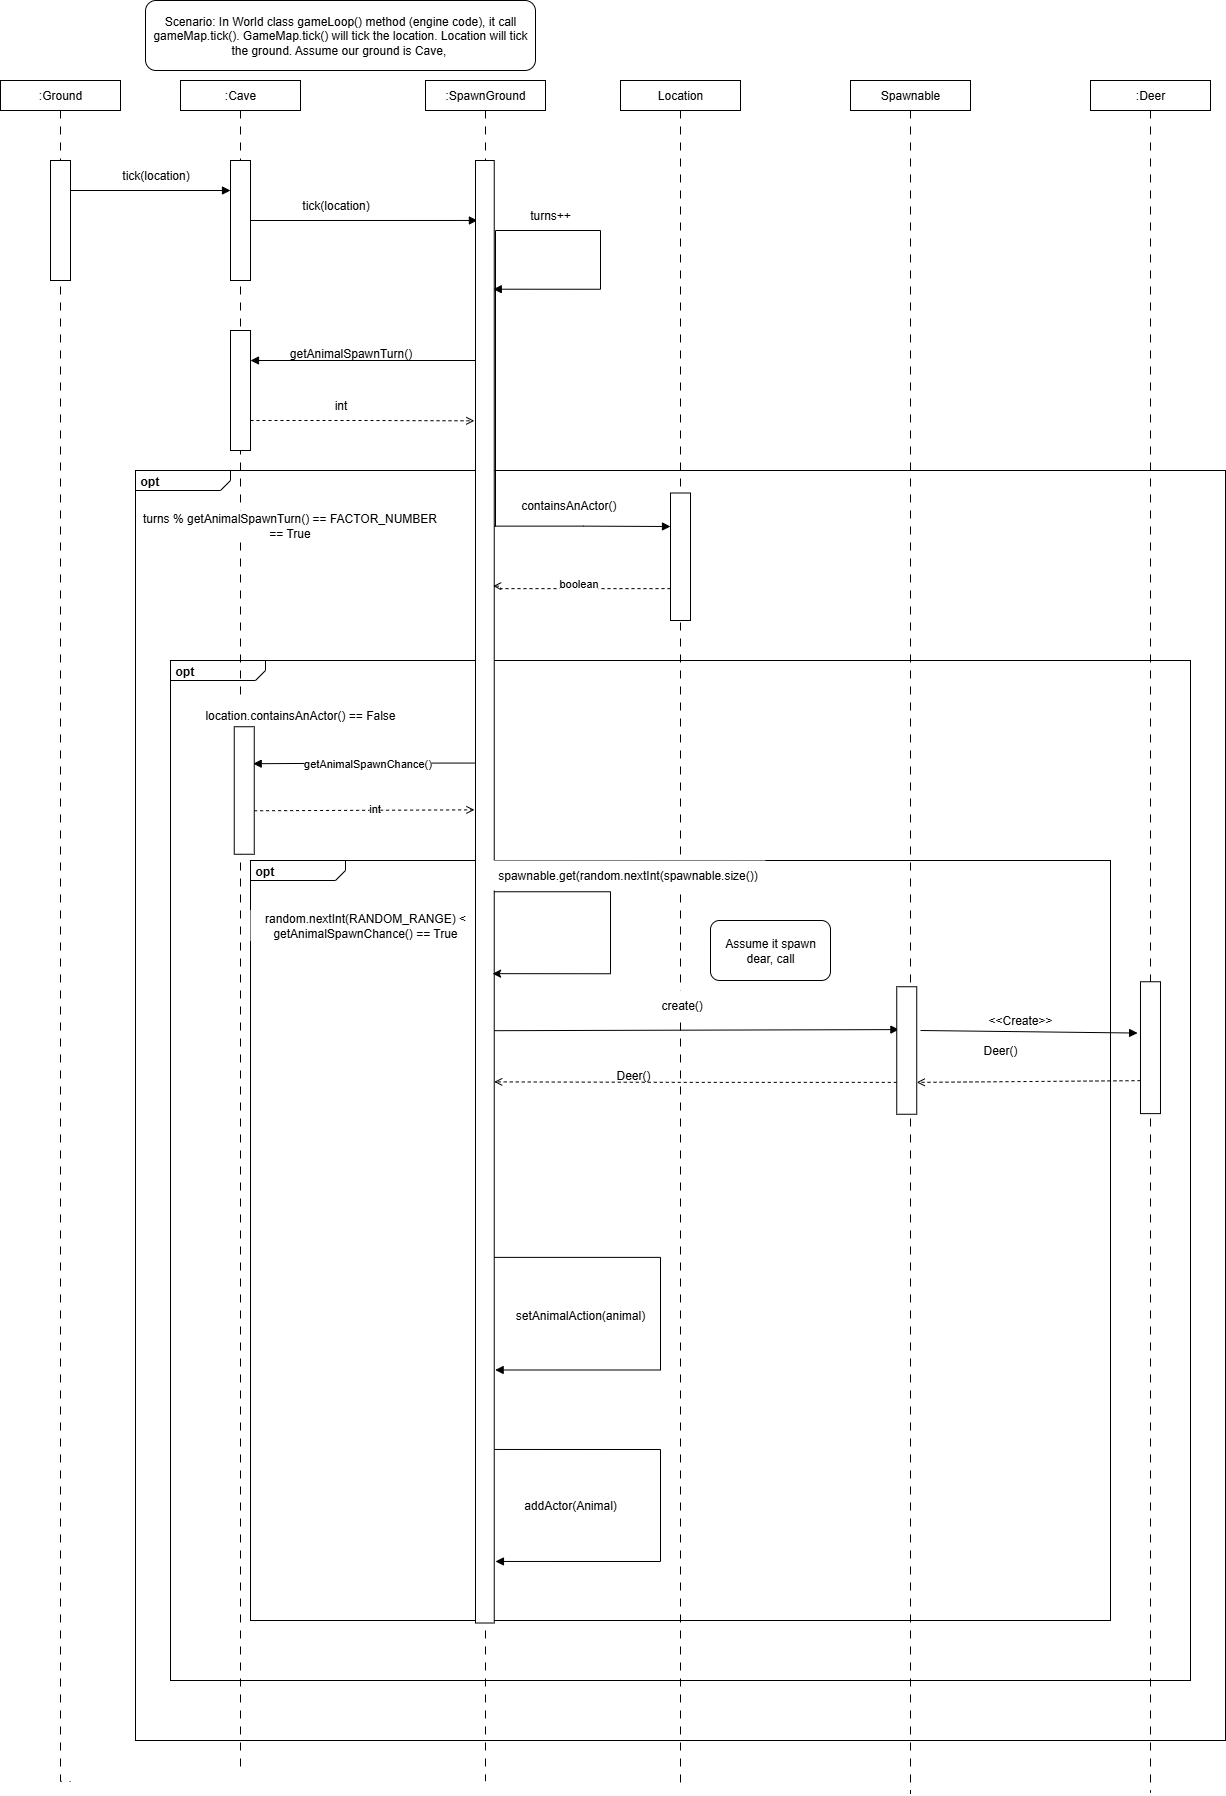

The diagram above was exported from draw.io. Its source (the exported page's mxGraphModel, read from the mxfile embedded in the PNG):
<mxGraphModel dx="2211" dy="703" grid="1" gridSize="10" guides="1" tooltips="1" connect="1" arrows="1" fold="1" page="1" pageScale="1" pageWidth="850" pageHeight="1100" math="0" shadow="0">
  <root>
    <mxCell id="0" />
    <mxCell id="1" parent="0" />
    <mxCell id="-3_SgdvxuFXaIwyJ72d3-1" value="&lt;p style=&quot;margin:0px;margin-top:4px;margin-left:5px;text-align:left;&quot;&gt;&lt;b&gt;opt&lt;/b&gt;&lt;/p&gt;" style="html=1;shape=mxgraph.sysml.package;overflow=fill;labelX=95;align=left;spacingLeft=5;verticalAlign=top;spacingTop=-3;" vertex="1" parent="1">
      <mxGeometry x="55" y="470" width="1090" height="1270" as="geometry" />
    </mxCell>
    <mxCell id="-3_SgdvxuFXaIwyJ72d3-23" value="&lt;p style=&quot;margin:0px;margin-top:4px;margin-left:5px;text-align:left;&quot;&gt;&lt;b&gt;opt&lt;/b&gt;&lt;/p&gt;" style="html=1;shape=mxgraph.sysml.package;overflow=fill;labelX=95;align=left;spacingLeft=5;verticalAlign=top;spacingTop=-3;" vertex="1" parent="1">
      <mxGeometry x="90" y="660" width="1020" height="1020" as="geometry" />
    </mxCell>
    <mxCell id="-3_SgdvxuFXaIwyJ72d3-24" value="&lt;p style=&quot;margin:0px;margin-top:4px;margin-left:5px;text-align:left;&quot;&gt;&lt;b&gt;opt&lt;/b&gt;&lt;/p&gt;" style="html=1;shape=mxgraph.sysml.package;overflow=fill;labelX=95;align=left;spacingLeft=5;verticalAlign=top;spacingTop=-3;" vertex="1" parent="1">
      <mxGeometry x="170" y="860" width="860" height="760" as="geometry" />
    </mxCell>
    <mxCell id="-3_SgdvxuFXaIwyJ72d3-122" style="edgeStyle=orthogonalEdgeStyle;rounded=0;orthogonalLoop=1;jettySize=auto;html=1;dashed=1;dashPattern=8 8;endArrow=none;endFill=0;" edge="1" parent="1" source="-3_SgdvxuFXaIwyJ72d3-2">
      <mxGeometry relative="1" as="geometry">
        <mxPoint x="160" y="1772.8234145220588" as="targetPoint" />
      </mxGeometry>
    </mxCell>
    <mxCell id="-3_SgdvxuFXaIwyJ72d3-2" value=":Cave" style="rounded=0;whiteSpace=wrap;html=1;" vertex="1" parent="1">
      <mxGeometry x="100" y="80" width="120" height="30" as="geometry" />
    </mxCell>
    <mxCell id="-3_SgdvxuFXaIwyJ72d3-123" style="edgeStyle=orthogonalEdgeStyle;rounded=0;orthogonalLoop=1;jettySize=auto;html=1;dashed=1;dashPattern=8 8;endArrow=none;endFill=0;" edge="1" parent="1" source="-3_SgdvxuFXaIwyJ72d3-3">
      <mxGeometry relative="1" as="geometry">
        <mxPoint x="-10" y="1780.9412339154412" as="targetPoint" />
        <Array as="points">
          <mxPoint x="-20" y="1781" />
        </Array>
      </mxGeometry>
    </mxCell>
    <mxCell id="-3_SgdvxuFXaIwyJ72d3-3" value=":Ground" style="rounded=0;whiteSpace=wrap;html=1;" vertex="1" parent="1">
      <mxGeometry x="-80" y="80" width="120" height="30" as="geometry" />
    </mxCell>
    <mxCell id="-3_SgdvxuFXaIwyJ72d3-125" style="edgeStyle=orthogonalEdgeStyle;rounded=0;orthogonalLoop=1;jettySize=auto;html=1;dashed=1;dashPattern=8 8;endArrow=none;endFill=0;" edge="1" parent="1" source="-3_SgdvxuFXaIwyJ72d3-4">
      <mxGeometry relative="1" as="geometry">
        <mxPoint x="600" y="1785.3334554036458" as="targetPoint" />
      </mxGeometry>
    </mxCell>
    <mxCell id="-3_SgdvxuFXaIwyJ72d3-4" value="Location" style="rounded=0;whiteSpace=wrap;html=1;" vertex="1" parent="1">
      <mxGeometry x="540" y="80" width="120" height="30" as="geometry" />
    </mxCell>
    <mxCell id="-3_SgdvxuFXaIwyJ72d3-5" value="Spawnable" style="rounded=0;whiteSpace=wrap;html=1;" vertex="1" parent="1">
      <mxGeometry x="770" y="80" width="120" height="30" as="geometry" />
    </mxCell>
    <mxCell id="-3_SgdvxuFXaIwyJ72d3-128" style="edgeStyle=orthogonalEdgeStyle;rounded=0;orthogonalLoop=1;jettySize=auto;html=1;endArrow=none;endFill=0;dashed=1;dashPattern=8 8;" edge="1" parent="1" source="-3_SgdvxuFXaIwyJ72d3-11">
      <mxGeometry relative="1" as="geometry">
        <mxPoint x="1070" y="1790" as="targetPoint" />
        <Array as="points">
          <mxPoint x="1070" y="1792" />
        </Array>
      </mxGeometry>
    </mxCell>
    <mxCell id="-3_SgdvxuFXaIwyJ72d3-11" value=":Deer" style="rounded=0;whiteSpace=wrap;html=1;" vertex="1" parent="1">
      <mxGeometry x="1010" y="80" width="120" height="30" as="geometry" />
    </mxCell>
    <mxCell id="-3_SgdvxuFXaIwyJ72d3-21" value="turns++" style="text;html=1;align=center;verticalAlign=middle;whiteSpace=wrap;rounded=0;" vertex="1" parent="1">
      <mxGeometry x="440" y="200" width="60" height="30" as="geometry" />
    </mxCell>
    <mxCell id="-3_SgdvxuFXaIwyJ72d3-29" value="containsAnActor()&amp;nbsp;" style="text;html=1;align=center;verticalAlign=middle;whiteSpace=wrap;rounded=0;" vertex="1" parent="1">
      <mxGeometry x="390" y="490" width="200" height="30" as="geometry" />
    </mxCell>
    <mxCell id="-3_SgdvxuFXaIwyJ72d3-30" value="turns % getAnimalSpawnTurn() == FACTOR_NUMBER == True" style="text;html=1;align=center;verticalAlign=middle;whiteSpace=wrap;rounded=0;fillColor=default;" vertex="1" parent="1">
      <mxGeometry x="57.5" y="510" width="302.5" height="30" as="geometry" />
    </mxCell>
    <mxCell id="-3_SgdvxuFXaIwyJ72d3-31" value="random.nextInt(RANDOM_RANGE) &amp;lt; getAnimalSpawnChance() == True" style="text;html=1;align=center;verticalAlign=middle;whiteSpace=wrap;rounded=0;fillColor=default;" vertex="1" parent="1">
      <mxGeometry x="170" y="910" width="230" height="30" as="geometry" />
    </mxCell>
    <mxCell id="-3_SgdvxuFXaIwyJ72d3-33" value="setAnimalAction(animal)" style="text;html=1;align=center;verticalAlign=middle;whiteSpace=wrap;rounded=0;" vertex="1" parent="1">
      <mxGeometry x="410" y="1300" width="180" height="30" as="geometry" />
    </mxCell>
    <mxCell id="-3_SgdvxuFXaIwyJ72d3-34" value="addActor(Animal)" style="text;html=1;align=center;verticalAlign=middle;whiteSpace=wrap;rounded=0;" vertex="1" parent="1">
      <mxGeometry x="400" y="1490" width="180" height="30" as="geometry" />
    </mxCell>
    <mxCell id="-3_SgdvxuFXaIwyJ72d3-37" value="Deer()" style="text;html=1;align=center;verticalAlign=middle;whiteSpace=wrap;rounded=0;" vertex="1" parent="1">
      <mxGeometry x="840" y="1035" width="160" height="30" as="geometry" />
    </mxCell>
    <mxCell id="-3_SgdvxuFXaIwyJ72d3-43" value="Scenario: In World class gameLoop() method (engine code), it call gameMap.tick(). GameMap.tick() will tick the location. Location will tick the ground. Assume our ground is Cave,&amp;nbsp;" style="rounded=1;whiteSpace=wrap;html=1;" vertex="1" parent="1">
      <mxGeometry x="65" width="390" height="70" as="geometry" />
    </mxCell>
    <mxCell id="-3_SgdvxuFXaIwyJ72d3-124" style="edgeStyle=orthogonalEdgeStyle;rounded=0;orthogonalLoop=1;jettySize=auto;html=1;dashed=1;dashPattern=8 8;endArrow=none;endFill=0;" edge="1" parent="1" source="-3_SgdvxuFXaIwyJ72d3-48">
      <mxGeometry relative="1" as="geometry">
        <mxPoint x="405" y="1780.6667073567708" as="targetPoint" />
      </mxGeometry>
    </mxCell>
    <mxCell id="-3_SgdvxuFXaIwyJ72d3-48" value=":SpawnGround" style="rounded=0;whiteSpace=wrap;html=1;" vertex="1" parent="1">
      <mxGeometry x="345" y="80" width="120" height="30" as="geometry" />
    </mxCell>
    <mxCell id="-3_SgdvxuFXaIwyJ72d3-56" style="edgeStyle=orthogonalEdgeStyle;rounded=0;orthogonalLoop=1;jettySize=auto;html=1;exitX=0.75;exitY=1;exitDx=0;exitDy=0;entryX=0.75;entryY=0;entryDx=0;entryDy=0;endArrow=block;endFill=1;" edge="1" parent="1" source="-3_SgdvxuFXaIwyJ72d3-51" target="-3_SgdvxuFXaIwyJ72d3-55">
      <mxGeometry relative="1" as="geometry" />
    </mxCell>
    <mxCell id="-3_SgdvxuFXaIwyJ72d3-51" value="" style="rounded=0;whiteSpace=wrap;html=1;rotation=-90;" vertex="1" parent="1">
      <mxGeometry x="-80" y="210" width="120" height="20" as="geometry" />
    </mxCell>
    <mxCell id="-3_SgdvxuFXaIwyJ72d3-63" style="edgeStyle=orthogonalEdgeStyle;rounded=0;orthogonalLoop=1;jettySize=auto;html=1;entryX=0.959;entryY=0.102;entryDx=0;entryDy=0;endArrow=block;endFill=1;entryPerimeter=0;" edge="1" parent="1" source="-3_SgdvxuFXaIwyJ72d3-55" target="-3_SgdvxuFXaIwyJ72d3-58">
      <mxGeometry relative="1" as="geometry">
        <Array as="points" />
      </mxGeometry>
    </mxCell>
    <mxCell id="-3_SgdvxuFXaIwyJ72d3-55" value="" style="rounded=0;whiteSpace=wrap;html=1;rotation=-90;" vertex="1" parent="1">
      <mxGeometry x="100" y="210" width="120" height="20" as="geometry" />
    </mxCell>
    <mxCell id="-3_SgdvxuFXaIwyJ72d3-57" value="tick(location)" style="text;html=1;align=center;verticalAlign=middle;resizable=0;points=[];autosize=1;strokeColor=none;fillColor=none;" vertex="1" parent="1">
      <mxGeometry x="30" y="160" width="90" height="30" as="geometry" />
    </mxCell>
    <mxCell id="-3_SgdvxuFXaIwyJ72d3-67" style="edgeStyle=orthogonalEdgeStyle;rounded=0;orthogonalLoop=1;jettySize=auto;html=1;exitX=0.75;exitY=1;exitDx=0;exitDy=0;entryX=0.912;entryY=0.948;entryDx=0;entryDy=0;endArrow=block;endFill=1;entryPerimeter=0;" edge="1" parent="1" source="-3_SgdvxuFXaIwyJ72d3-58" target="-3_SgdvxuFXaIwyJ72d3-58">
      <mxGeometry relative="1" as="geometry">
        <mxPoint x="430" y="340" as="targetPoint" />
        <Array as="points">
          <mxPoint x="415" y="230" />
          <mxPoint x="520" y="230" />
          <mxPoint x="520" y="289" />
        </Array>
      </mxGeometry>
    </mxCell>
    <mxCell id="-3_SgdvxuFXaIwyJ72d3-68" style="edgeStyle=orthogonalEdgeStyle;rounded=0;orthogonalLoop=1;jettySize=auto;html=1;exitX=0.25;exitY=0;exitDx=0;exitDy=0;entryX=0.75;entryY=1;entryDx=0;entryDy=0;endArrow=block;endFill=1;" edge="1" parent="1" source="-3_SgdvxuFXaIwyJ72d3-58" target="-3_SgdvxuFXaIwyJ72d3-69">
      <mxGeometry relative="1" as="geometry">
        <mxPoint x="240" y="330" as="targetPoint" />
        <Array as="points">
          <mxPoint x="395" y="360" />
        </Array>
      </mxGeometry>
    </mxCell>
    <mxCell id="-3_SgdvxuFXaIwyJ72d3-75" style="edgeStyle=orthogonalEdgeStyle;rounded=0;orthogonalLoop=1;jettySize=auto;html=1;exitX=0.75;exitY=1;exitDx=0;exitDy=0;endArrow=block;endFill=1;" edge="1" parent="1" source="-3_SgdvxuFXaIwyJ72d3-58">
      <mxGeometry relative="1" as="geometry">
        <mxPoint x="590" y="526" as="targetPoint" />
        <Array as="points">
          <mxPoint x="503" y="526" />
          <mxPoint x="590" y="526" />
        </Array>
      </mxGeometry>
    </mxCell>
    <mxCell id="-3_SgdvxuFXaIwyJ72d3-58" value="" style="rounded=0;whiteSpace=wrap;html=1;rotation=-90;" vertex="1" parent="1">
      <mxGeometry x="-326.88" y="881.88" width="1462.5" height="18.75" as="geometry" />
    </mxCell>
    <mxCell id="-3_SgdvxuFXaIwyJ72d3-64" value="tick(location)" style="text;html=1;align=center;verticalAlign=middle;resizable=0;points=[];autosize=1;strokeColor=none;fillColor=none;" vertex="1" parent="1">
      <mxGeometry x="210" y="190" width="90" height="30" as="geometry" />
    </mxCell>
    <mxCell id="-3_SgdvxuFXaIwyJ72d3-65" value="" style="rounded=0;whiteSpace=wrap;html=1;rotation=-90;" vertex="1" parent="1">
      <mxGeometry x="536.25" y="546.25" width="127.5" height="20" as="geometry" />
    </mxCell>
    <mxCell id="-3_SgdvxuFXaIwyJ72d3-69" value="" style="rounded=0;whiteSpace=wrap;html=1;rotation=-90;" vertex="1" parent="1">
      <mxGeometry x="100" y="380" width="120" height="20" as="geometry" />
    </mxCell>
    <mxCell id="-3_SgdvxuFXaIwyJ72d3-70" value="getAnimalSpawnTurn()" style="text;html=1;align=center;verticalAlign=middle;resizable=0;points=[];autosize=1;strokeColor=none;fillColor=none;" vertex="1" parent="1">
      <mxGeometry x="195" y="338" width="150" height="30" as="geometry" />
    </mxCell>
    <mxCell id="-3_SgdvxuFXaIwyJ72d3-72" style="edgeStyle=orthogonalEdgeStyle;rounded=0;orthogonalLoop=1;jettySize=auto;html=1;exitX=0.25;exitY=1;exitDx=0;exitDy=0;entryX=0.822;entryY=-0.064;entryDx=0;entryDy=0;entryPerimeter=0;dashed=1;endArrow=open;endFill=0;" edge="1" parent="1" source="-3_SgdvxuFXaIwyJ72d3-69" target="-3_SgdvxuFXaIwyJ72d3-58">
      <mxGeometry relative="1" as="geometry" />
    </mxCell>
    <mxCell id="-3_SgdvxuFXaIwyJ72d3-73" value="int" style="text;html=1;align=center;verticalAlign=middle;resizable=0;points=[];autosize=1;strokeColor=none;fillColor=none;" vertex="1" parent="1">
      <mxGeometry x="240" y="390" width="40" height="30" as="geometry" />
    </mxCell>
    <mxCell id="-3_SgdvxuFXaIwyJ72d3-76" style="edgeStyle=orthogonalEdgeStyle;rounded=0;orthogonalLoop=1;jettySize=auto;html=1;exitX=0.25;exitY=0;exitDx=0;exitDy=0;entryX=0.709;entryY=0.939;entryDx=0;entryDy=0;entryPerimeter=0;dashed=1;endArrow=open;endFill=0;" edge="1" parent="1" source="-3_SgdvxuFXaIwyJ72d3-65" target="-3_SgdvxuFXaIwyJ72d3-58">
      <mxGeometry relative="1" as="geometry">
        <Array as="points">
          <mxPoint x="420" y="588" />
          <mxPoint x="420" y="586" />
        </Array>
      </mxGeometry>
    </mxCell>
    <mxCell id="-3_SgdvxuFXaIwyJ72d3-77" value="boolean" style="edgeLabel;html=1;align=center;verticalAlign=middle;resizable=0;points=[];" vertex="1" connectable="0" parent="-3_SgdvxuFXaIwyJ72d3-76">
      <mxGeometry x="0.0898" y="4" relative="1" as="geometry">
        <mxPoint x="5" y="-10" as="offset" />
      </mxGeometry>
    </mxCell>
    <mxCell id="-3_SgdvxuFXaIwyJ72d3-79" value="location.containsAnActor() == False" style="text;html=1;align=center;verticalAlign=middle;whiteSpace=wrap;rounded=0;fillColor=default;" vertex="1" parent="1">
      <mxGeometry x="110" y="700" width="220" height="30" as="geometry" />
    </mxCell>
    <mxCell id="-3_SgdvxuFXaIwyJ72d3-89" value="" style="rounded=0;whiteSpace=wrap;html=1;rotation=-90;" vertex="1" parent="1">
      <mxGeometry x="1004.06" y="1037.19" width="131.87" height="20" as="geometry" />
    </mxCell>
    <mxCell id="-3_SgdvxuFXaIwyJ72d3-92" value="" style="endArrow=open;html=1;rounded=0;exitX=0.341;exitY=0.993;exitDx=0;exitDy=0;exitPerimeter=0;dashed=1;endFill=0;entryX=0.556;entryY=-0.056;entryDx=0;entryDy=0;entryPerimeter=0;" edge="1" parent="1" source="-3_SgdvxuFXaIwyJ72d3-93" target="-3_SgdvxuFXaIwyJ72d3-58">
      <mxGeometry width="50" height="50" relative="1" as="geometry">
        <mxPoint x="390.00000000000017" y="789.8050000000002" as="sourcePoint" />
        <mxPoint x="177.42" y="790.03" as="targetPoint" />
        <Array as="points" />
      </mxGeometry>
    </mxCell>
    <mxCell id="-3_SgdvxuFXaIwyJ72d3-95" value="int" style="edgeLabel;html=1;align=center;verticalAlign=middle;resizable=0;points=[];" vertex="1" connectable="0" parent="-3_SgdvxuFXaIwyJ72d3-92">
      <mxGeometry x="0.0909" y="2" relative="1" as="geometry">
        <mxPoint as="offset" />
      </mxGeometry>
    </mxCell>
    <mxCell id="-3_SgdvxuFXaIwyJ72d3-93" value="" style="rounded=0;whiteSpace=wrap;html=1;rotation=-90;" vertex="1" parent="1">
      <mxGeometry x="100" y="780" width="127.5" height="20" as="geometry" />
    </mxCell>
    <mxCell id="-3_SgdvxuFXaIwyJ72d3-96" style="edgeStyle=orthogonalEdgeStyle;rounded=0;orthogonalLoop=1;jettySize=auto;html=1;exitX=0.588;exitY=-0.056;exitDx=0;exitDy=0;endArrow=block;endFill=1;entryX=0.71;entryY=0.947;entryDx=0;entryDy=0;exitPerimeter=0;entryPerimeter=0;" edge="1" parent="1" source="-3_SgdvxuFXaIwyJ72d3-58" target="-3_SgdvxuFXaIwyJ72d3-93">
      <mxGeometry relative="1" as="geometry">
        <mxPoint x="174" y="760" as="targetPoint" />
      </mxGeometry>
    </mxCell>
    <mxCell id="-3_SgdvxuFXaIwyJ72d3-97" value="getAnimalSpawnChance()" style="edgeLabel;html=1;align=center;verticalAlign=middle;resizable=0;points=[];" vertex="1" connectable="0" parent="-3_SgdvxuFXaIwyJ72d3-96">
      <mxGeometry x="-0.0176" relative="1" as="geometry">
        <mxPoint x="1" as="offset" />
      </mxGeometry>
    </mxCell>
    <mxCell id="-3_SgdvxuFXaIwyJ72d3-99" style="edgeStyle=orthogonalEdgeStyle;rounded=0;orthogonalLoop=1;jettySize=auto;html=1;entryX=0.444;entryY=0.912;entryDx=0;entryDy=0;entryPerimeter=0;exitX=0.5;exitY=1;exitDx=0;exitDy=0;" edge="1" parent="1" source="-3_SgdvxuFXaIwyJ72d3-58" target="-3_SgdvxuFXaIwyJ72d3-58">
      <mxGeometry relative="1" as="geometry">
        <Array as="points">
          <mxPoint x="530" y="891" />
          <mxPoint x="530" y="973" />
        </Array>
      </mxGeometry>
    </mxCell>
    <mxCell id="-3_SgdvxuFXaIwyJ72d3-102" value="" style="endArrow=block;html=1;rounded=0;entryX=0.664;entryY=0.108;entryDx=0;entryDy=0;entryPerimeter=0;exitX=0.405;exitY=1.007;exitDx=0;exitDy=0;exitPerimeter=0;endFill=1;" edge="1" parent="1" source="-3_SgdvxuFXaIwyJ72d3-58" target="-3_SgdvxuFXaIwyJ72d3-84">
      <mxGeometry width="50" height="50" relative="1" as="geometry">
        <mxPoint x="650" y="1130" as="sourcePoint" />
        <mxPoint x="700" y="1080" as="targetPoint" />
      </mxGeometry>
    </mxCell>
    <mxCell id="-3_SgdvxuFXaIwyJ72d3-103" value="&amp;nbsp;create()" style="text;html=1;align=center;verticalAlign=middle;whiteSpace=wrap;rounded=0;fillColor=default;" vertex="1" parent="1">
      <mxGeometry x="500" y="990" width="200" height="30" as="geometry" />
    </mxCell>
    <mxCell id="-3_SgdvxuFXaIwyJ72d3-104" style="edgeStyle=orthogonalEdgeStyle;rounded=0;orthogonalLoop=1;jettySize=auto;html=1;exitX=0.25;exitY=0;exitDx=0;exitDy=0;entryX=0.37;entryY=0.998;entryDx=0;entryDy=0;entryPerimeter=0;dashed=1;endArrow=open;endFill=0;" edge="1" parent="1" source="-3_SgdvxuFXaIwyJ72d3-84" target="-3_SgdvxuFXaIwyJ72d3-58">
      <mxGeometry relative="1" as="geometry" />
    </mxCell>
    <mxCell id="-3_SgdvxuFXaIwyJ72d3-105" value="Deer()" style="text;html=1;align=center;verticalAlign=middle;whiteSpace=wrap;rounded=0;" vertex="1" parent="1">
      <mxGeometry x="522.5" y="1060" width="60" height="30" as="geometry" />
    </mxCell>
    <mxCell id="-3_SgdvxuFXaIwyJ72d3-108" value="&amp;lt;&amp;lt;Create&amp;gt;&amp;gt;" style="text;html=1;align=center;verticalAlign=middle;whiteSpace=wrap;rounded=0;" vertex="1" parent="1">
      <mxGeometry x="910" y="1005" width="60" height="30" as="geometry" />
    </mxCell>
    <mxCell id="-3_SgdvxuFXaIwyJ72d3-110" style="edgeStyle=orthogonalEdgeStyle;rounded=0;orthogonalLoop=1;jettySize=auto;html=1;exitX=0.25;exitY=1;exitDx=0;exitDy=0;entryX=0.173;entryY=1.048;entryDx=0;entryDy=0;entryPerimeter=0;endArrow=block;endFill=1;" edge="1" parent="1" source="-3_SgdvxuFXaIwyJ72d3-58" target="-3_SgdvxuFXaIwyJ72d3-58">
      <mxGeometry relative="1" as="geometry">
        <Array as="points">
          <mxPoint x="580" y="1257" />
          <mxPoint x="580" y="1369" />
        </Array>
      </mxGeometry>
    </mxCell>
    <mxCell id="-3_SgdvxuFXaIwyJ72d3-111" style="edgeStyle=orthogonalEdgeStyle;rounded=0;orthogonalLoop=1;jettySize=auto;html=1;exitX=0.25;exitY=1;exitDx=0;exitDy=0;entryX=0.173;entryY=1.048;entryDx=0;entryDy=0;entryPerimeter=0;endArrow=block;endFill=1;" edge="1" parent="1">
      <mxGeometry relative="1" as="geometry">
        <mxPoint x="413.94" y="1448.97" as="sourcePoint" />
        <mxPoint x="414.94" y="1560.97" as="targetPoint" />
        <Array as="points">
          <mxPoint x="579.94" y="1448.97" />
          <mxPoint x="579.94" y="1560.97" />
        </Array>
      </mxGeometry>
    </mxCell>
    <mxCell id="-3_SgdvxuFXaIwyJ72d3-112" value="spawnable.get(random.nextInt(spawnable.size())" style="text;html=1;align=center;verticalAlign=middle;whiteSpace=wrap;rounded=0;fillColor=default;" vertex="1" parent="1">
      <mxGeometry x="410" y="860" width="275" height="30" as="geometry" />
    </mxCell>
    <mxCell id="-3_SgdvxuFXaIwyJ72d3-116" value="" style="endArrow=block;html=1;rounded=0;entryX=0.611;entryY=-0.144;entryDx=0;entryDy=0;entryPerimeter=0;endFill=1;" edge="1" parent="1" target="-3_SgdvxuFXaIwyJ72d3-89">
      <mxGeometry width="50" height="50" relative="1" as="geometry">
        <mxPoint x="840" y="1030" as="sourcePoint" />
        <mxPoint x="910" y="1060" as="targetPoint" />
      </mxGeometry>
    </mxCell>
    <mxCell id="-3_SgdvxuFXaIwyJ72d3-117" value="" style="endArrow=open;html=1;rounded=0;exitX=0.25;exitY=0;exitDx=0;exitDy=0;entryX=0.25;entryY=1;entryDx=0;entryDy=0;dashed=1;endFill=0;" edge="1" parent="1" source="-3_SgdvxuFXaIwyJ72d3-89" target="-3_SgdvxuFXaIwyJ72d3-84">
      <mxGeometry width="50" height="50" relative="1" as="geometry">
        <mxPoint x="860" y="1110" as="sourcePoint" />
        <mxPoint x="910" y="1060" as="targetPoint" />
      </mxGeometry>
    </mxCell>
    <mxCell id="-3_SgdvxuFXaIwyJ72d3-119" value="Assume it spawn dear, call" style="rounded=1;whiteSpace=wrap;html=1;" vertex="1" parent="1">
      <mxGeometry x="630" y="920" width="120" height="60" as="geometry" />
    </mxCell>
    <mxCell id="-3_SgdvxuFXaIwyJ72d3-126" style="edgeStyle=orthogonalEdgeStyle;rounded=0;orthogonalLoop=1;jettySize=auto;html=1;dashed=1;dashPattern=8 8;endArrow=none;endFill=0;" edge="1" parent="1" source="-3_SgdvxuFXaIwyJ72d3-5">
      <mxGeometry relative="1" as="geometry">
        <mxPoint x="830" y="1793.3333333333333" as="targetPoint" />
      </mxGeometry>
    </mxCell>
    <mxCell id="-3_SgdvxuFXaIwyJ72d3-84" value="" style="rounded=0;whiteSpace=wrap;html=1;rotation=-90;" vertex="1" parent="1">
      <mxGeometry x="762.5" y="1040" width="127.5" height="20" as="geometry" />
    </mxCell>
  </root>
</mxGraphModel>